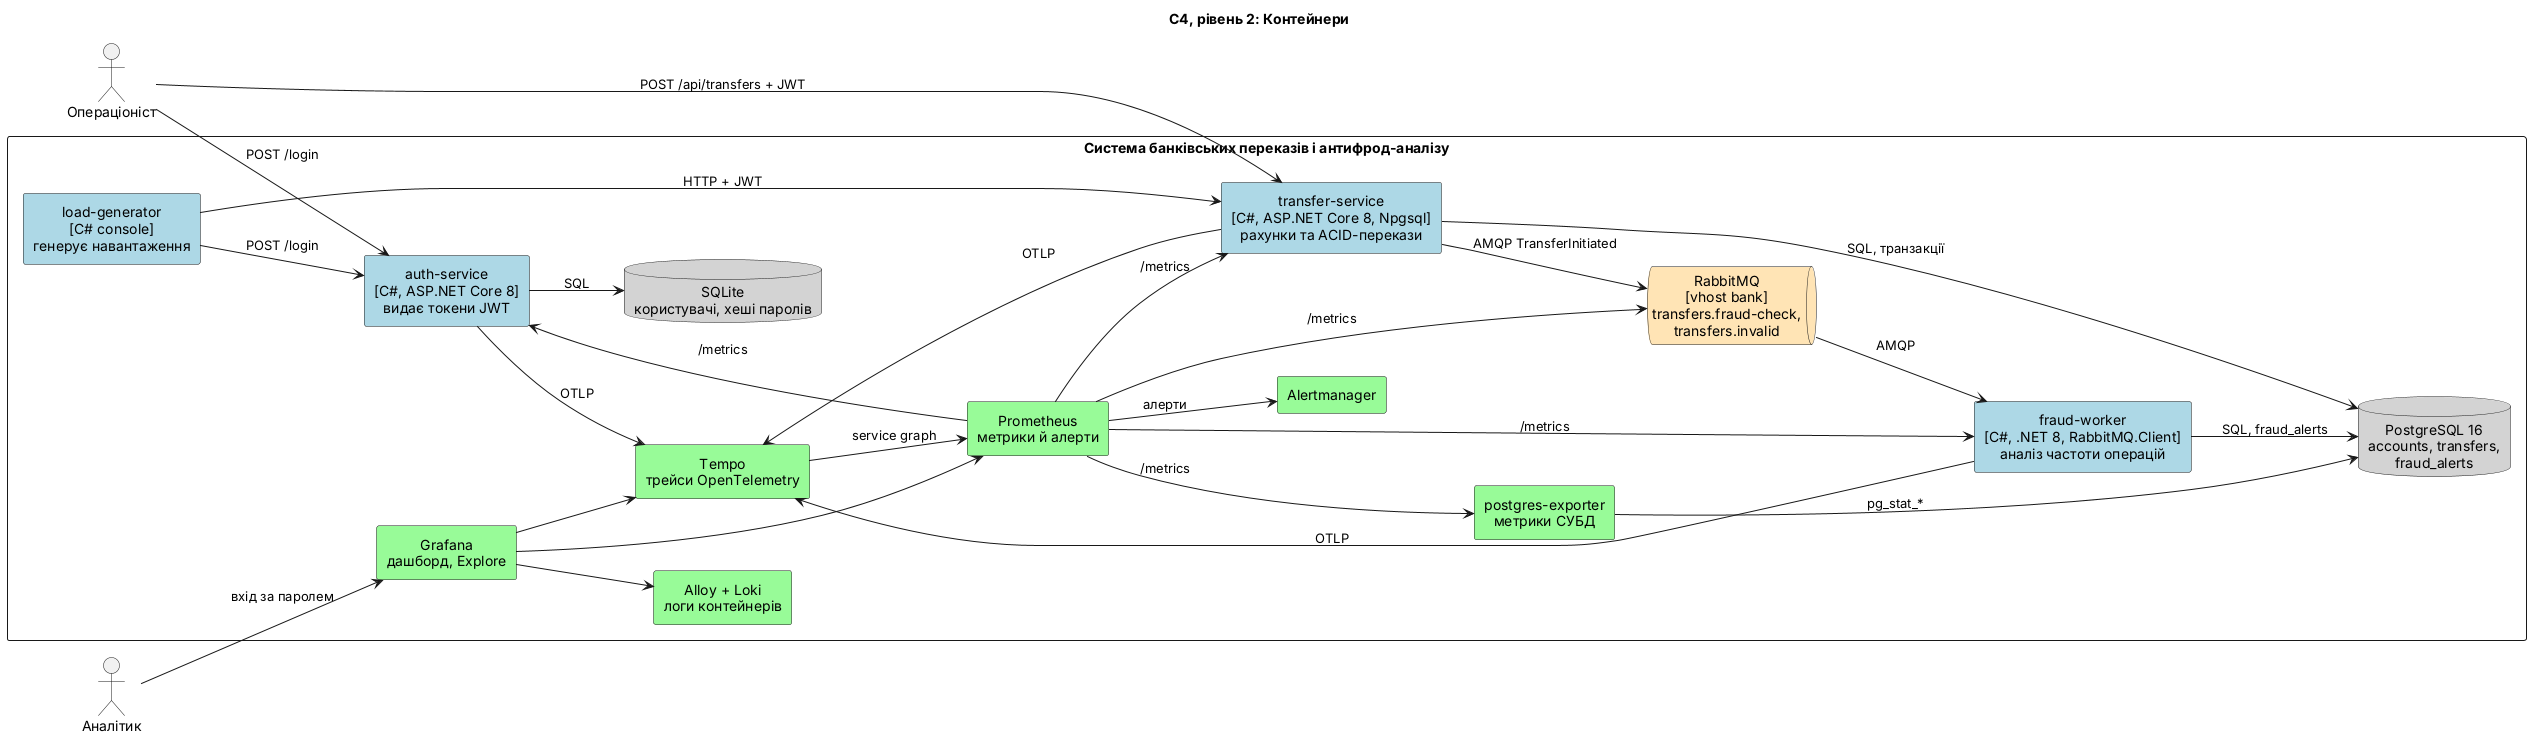

The diagram above was rendered by PlantUML. Its source (embedded in the PNG):
@startuml
title C4, рівень 2: Контейнери
skinparam defaultTextAlignment center
skinparam shadowing false
left to right direction

actor "Операціоніст" as operator
actor "Аналітик" as analyst

rectangle "Система банківських переказів і антифрод-аналізу" {
  rectangle "auth-service\n[C#, ASP.NET Core 8]\nвидає токени JWT" as auth #LightBlue
  database "SQLite\nкористувачі, хеші паролів" as authdb #LightGray
  rectangle "transfer-service\n[C#, ASP.NET Core 8, Npgsql]\nрахунки та ACID-перекази" as transfer #LightBlue
  database "PostgreSQL 16\naccounts, transfers,\nfraud_alerts" as db #LightGray
  queue "RabbitMQ\n[vhost bank]\ntransfers.fraud-check,\ntransfers.invalid" as rabbit #Moccasin
  rectangle "fraud-worker\n[C#, .NET 8, RabbitMQ.Client]\nаналіз частоти операцій" as worker #LightBlue
  rectangle "load-generator\n[C# console]\nгенерує навантаження" as gen #LightBlue
  rectangle "postgres-exporter\nметрики СУБД" as exporter #PaleGreen
  rectangle "Prometheus\nметрики й алерти" as prom #PaleGreen
  rectangle "Alertmanager" as am #PaleGreen
  rectangle "Alloy + Loki\nлоги контейнерів" as loki #PaleGreen
  rectangle "Tempo\nтрейси OpenTelemetry" as tempo #PaleGreen
  rectangle "Grafana\nдашборд, Explore" as grafana #PaleGreen
}

operator --> auth : POST /login
operator --> transfer : POST /api/transfers + JWT
gen --> auth : POST /login
gen --> transfer : HTTP + JWT
auth --> authdb : SQL
transfer --> db : SQL, транзакції
transfer --> rabbit : AMQP TransferInitiated
rabbit --> worker : AMQP
worker --> db : SQL, fraud_alerts
exporter --> db : pg_stat_*
prom --> transfer : /metrics
prom --> worker : /metrics
prom --> auth : /metrics
prom --> exporter : /metrics
prom --> rabbit : /metrics
prom --> am : алерти
transfer --> tempo : OTLP
worker --> tempo : OTLP
auth --> tempo : OTLP
tempo --> prom : service graph
grafana --> prom
grafana --> loki
grafana --> tempo
analyst --> grafana : вхід за паролем
@enduml